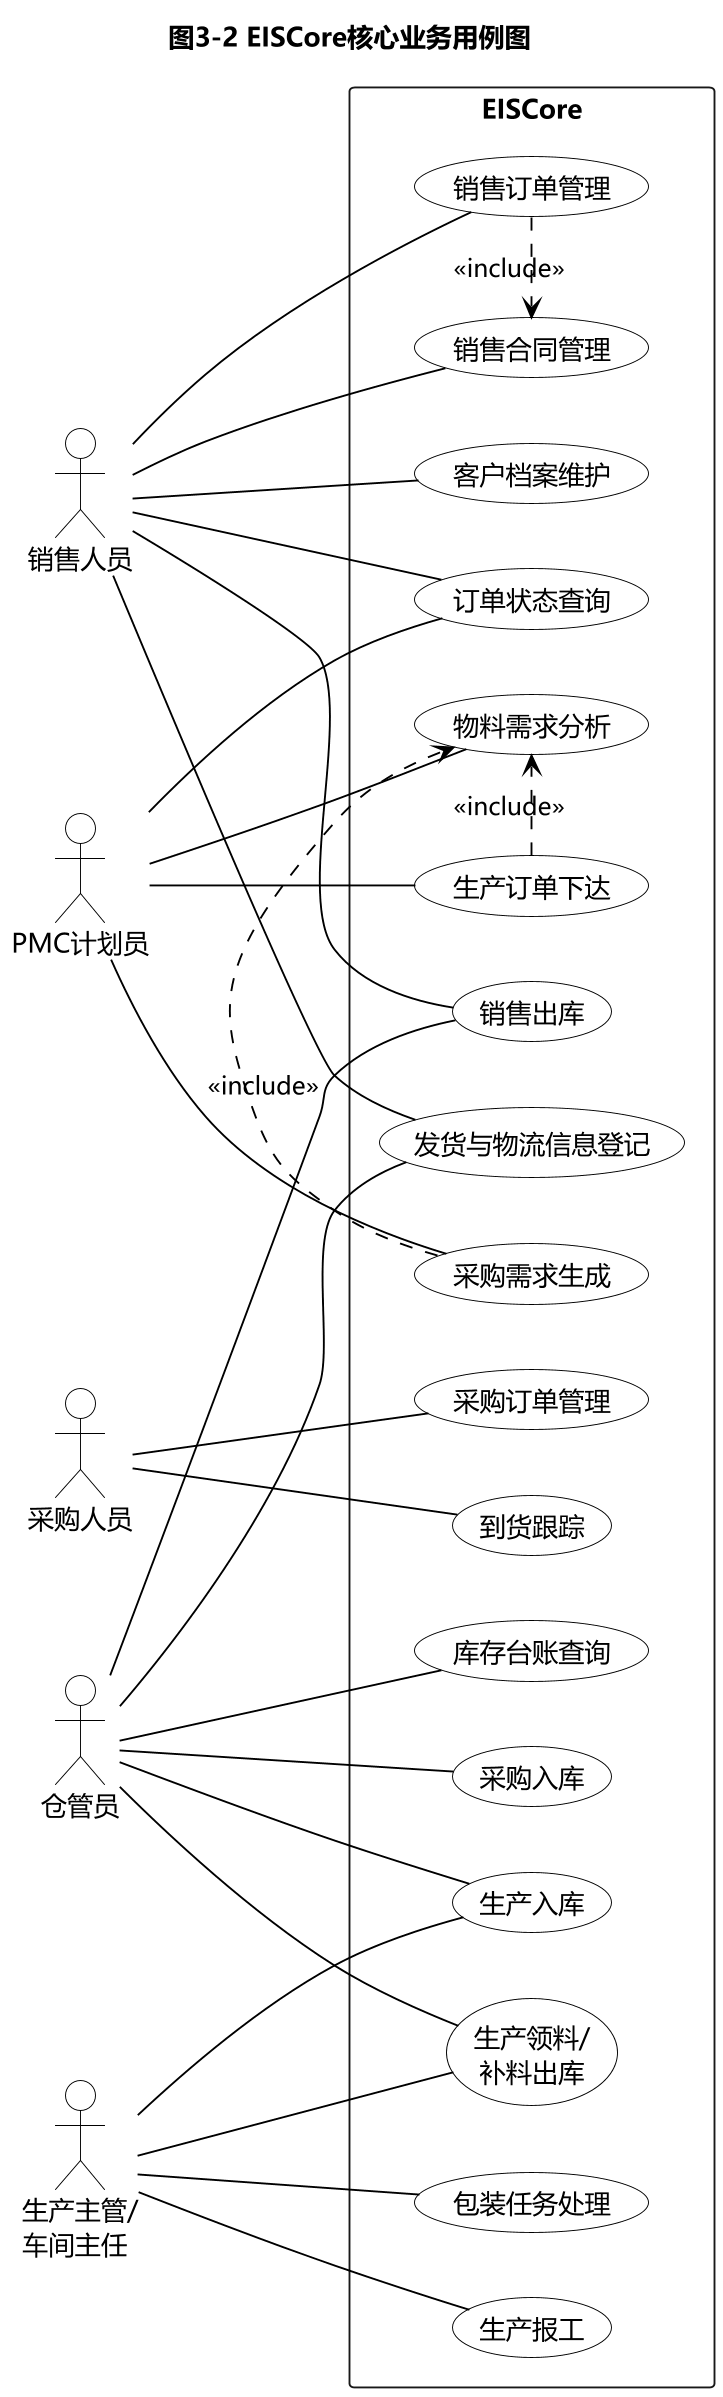

The diagram above was rendered by PlantUML. Its source (embedded in the PNG):
@startuml
title 图3-2 EISCore核心业务用例图

skinparam backgroundColor white
skinparam shadowing false
skinparam dpi 180
skinparam defaultFontName Microsoft YaHei
skinparam monochrome true
skinparam packageStyle rectangle
skinparam usecase {
  BackgroundColor white
  BorderColor black
  ArrowColor black
}
skinparam actor {
  BorderColor black
  BackgroundColor white
}

left to right direction

actor 销售人员 as Sales
actor "PMC计划员" as PMC
actor 采购人员 as Purchase
actor 仓管员 as Warehouse
actor "生产主管/\n车间主任" as Production

rectangle EISCore {
  usecase "客户档案维护" as UC1
  usecase "销售合同管理" as UC2
  usecase "销售订单管理" as UC3
  usecase "订单状态查询" as UC4

  usecase "生产订单下达" as UC5
  usecase "物料需求分析" as UC6
  usecase "采购需求生成" as UC7

  usecase "采购订单管理" as UC8
  usecase "到货跟踪" as UC9

  usecase "采购入库" as UC10
  usecase "生产领料/\n补料出库" as UC11
  usecase "生产报工" as UC12
  usecase "包装任务处理" as UC13
  usecase "生产入库" as UC14

  usecase "销售出库" as UC15
  usecase "库存台账查询" as UC16
  usecase "发货与物流信息登记" as UC17
}

Sales -- UC1
Sales -- UC2
Sales -- UC3
Sales -- UC4
Sales -- UC15
Sales -- UC17

PMC -- UC4
PMC -- UC5
PMC -- UC6
PMC -- UC7

Purchase -- UC8
Purchase -- UC9

Warehouse -- UC10
Warehouse -- UC11
Warehouse -- UC14
Warehouse -- UC15
Warehouse -- UC16
Warehouse -- UC17

Production -- UC11
Production -- UC12
Production -- UC13
Production -- UC14

UC3 .> UC2 : <<include>>
UC5 .> UC6 : <<include>>
UC7 .> UC6 : <<include>>

@enduml